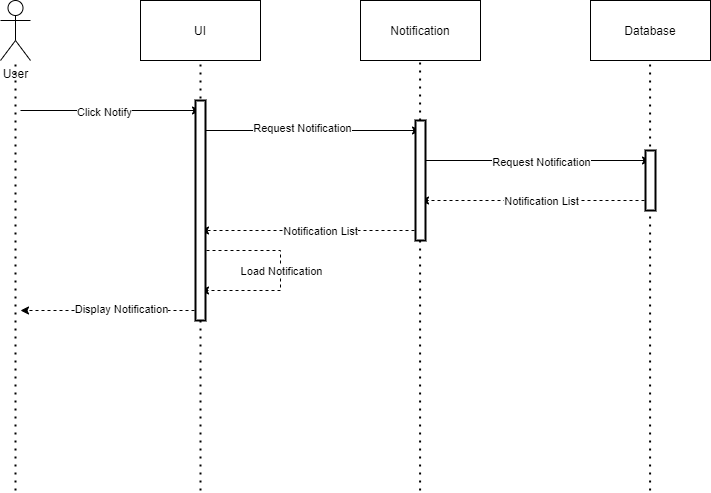

The diagram above was exported from draw.io. Its source (the exported page's mxGraphModel, read from the mxfile embedded in the PNG):
<mxGraphModel dx="1038" dy="689" grid="1" gridSize="10" guides="1" tooltips="1" connect="1" arrows="1" fold="1" page="1" pageScale="1" pageWidth="850" pageHeight="1100" math="0" shadow="0">
  <root>
    <mxCell id="w-_pokAyAXZA5vZ4Xatp-0" />
    <mxCell id="w-_pokAyAXZA5vZ4Xatp-1" parent="w-_pokAyAXZA5vZ4Xatp-0" />
    <mxCell id="rbPWRm4GAGrIvAlX5bu_-0" value="UI" style="rounded=0;whiteSpace=wrap;html=1;" vertex="1" parent="w-_pokAyAXZA5vZ4Xatp-1">
      <mxGeometry x="240" y="70" width="120" height="60" as="geometry" />
    </mxCell>
    <mxCell id="rbPWRm4GAGrIvAlX5bu_-1" value="Notification&lt;br&gt;" style="rounded=0;whiteSpace=wrap;html=1;" vertex="1" parent="w-_pokAyAXZA5vZ4Xatp-1">
      <mxGeometry x="460" y="70" width="120" height="60" as="geometry" />
    </mxCell>
    <mxCell id="rbPWRm4GAGrIvAlX5bu_-2" value="Database" style="rounded=0;whiteSpace=wrap;html=1;" vertex="1" parent="w-_pokAyAXZA5vZ4Xatp-1">
      <mxGeometry x="690" y="70" width="120" height="60" as="geometry" />
    </mxCell>
    <mxCell id="rbPWRm4GAGrIvAlX5bu_-3" value="User" style="shape=umlActor;verticalLabelPosition=bottom;verticalAlign=top;html=1;outlineConnect=0;" vertex="1" parent="w-_pokAyAXZA5vZ4Xatp-1">
      <mxGeometry x="100" y="70" width="30" height="60" as="geometry" />
    </mxCell>
    <mxCell id="rbPWRm4GAGrIvAlX5bu_-4" value="" style="endArrow=none;dashed=1;html=1;dashPattern=1 3;strokeWidth=2;rounded=0;" edge="1" parent="w-_pokAyAXZA5vZ4Xatp-1" target="rbPWRm4GAGrIvAlX5bu_-3">
      <mxGeometry width="50" height="50" relative="1" as="geometry">
        <mxPoint x="115" y="560" as="sourcePoint" />
        <mxPoint x="390" y="260" as="targetPoint" />
      </mxGeometry>
    </mxCell>
    <mxCell id="rbPWRm4GAGrIvAlX5bu_-5" value="" style="endArrow=none;dashed=1;html=1;dashPattern=1 3;strokeWidth=2;rounded=0;" edge="1" parent="w-_pokAyAXZA5vZ4Xatp-1">
      <mxGeometry width="50" height="50" relative="1" as="geometry">
        <mxPoint x="300" y="560" as="sourcePoint" />
        <mxPoint x="300" y="130" as="targetPoint" />
      </mxGeometry>
    </mxCell>
    <mxCell id="rbPWRm4GAGrIvAlX5bu_-6" value="" style="endArrow=none;dashed=1;html=1;dashPattern=1 3;strokeWidth=2;rounded=0;startArrow=none;" edge="1" parent="w-_pokAyAXZA5vZ4Xatp-1" source="rbPWRm4GAGrIvAlX5bu_-23">
      <mxGeometry width="50" height="50" relative="1" as="geometry">
        <mxPoint x="519.5799999999999" y="560" as="sourcePoint" />
        <mxPoint x="519.5799999999999" y="130" as="targetPoint" />
      </mxGeometry>
    </mxCell>
    <mxCell id="rbPWRm4GAGrIvAlX5bu_-7" value="" style="endArrow=none;dashed=1;html=1;dashPattern=1 3;strokeWidth=2;rounded=0;" edge="1" parent="w-_pokAyAXZA5vZ4Xatp-1">
      <mxGeometry width="50" height="50" relative="1" as="geometry">
        <mxPoint x="749.5799999999999" y="560" as="sourcePoint" />
        <mxPoint x="749.5799999999999" y="130" as="targetPoint" />
      </mxGeometry>
    </mxCell>
    <mxCell id="rbPWRm4GAGrIvAlX5bu_-8" value="" style="endArrow=classic;html=1;rounded=0;" edge="1" parent="w-_pokAyAXZA5vZ4Xatp-1">
      <mxGeometry width="50" height="50" relative="1" as="geometry">
        <mxPoint x="120" y="180" as="sourcePoint" />
        <mxPoint x="300" y="180" as="targetPoint" />
        <Array as="points">
          <mxPoint x="220" y="180" />
        </Array>
      </mxGeometry>
    </mxCell>
    <mxCell id="rbPWRm4GAGrIvAlX5bu_-9" value="Click Notify" style="edgeLabel;html=1;align=center;verticalAlign=middle;resizable=0;points=[];" vertex="1" connectable="0" parent="rbPWRm4GAGrIvAlX5bu_-8">
      <mxGeometry x="-0.082" y="-1" relative="1" as="geometry">
        <mxPoint as="offset" />
      </mxGeometry>
    </mxCell>
    <mxCell id="rbPWRm4GAGrIvAlX5bu_-10" value="" style="endArrow=classic;html=1;rounded=0;dashed=1;" edge="1" parent="w-_pokAyAXZA5vZ4Xatp-1">
      <mxGeometry width="50" height="50" relative="1" as="geometry">
        <mxPoint x="520" y="300" as="sourcePoint" />
        <mxPoint x="300" y="300" as="targetPoint" />
      </mxGeometry>
    </mxCell>
    <mxCell id="rbPWRm4GAGrIvAlX5bu_-11" value="Notification List" style="edgeLabel;html=1;align=center;verticalAlign=middle;resizable=0;points=[];" vertex="1" connectable="0" parent="rbPWRm4GAGrIvAlX5bu_-10">
      <mxGeometry x="-0.0809" relative="1" as="geometry">
        <mxPoint as="offset" />
      </mxGeometry>
    </mxCell>
    <mxCell id="rbPWRm4GAGrIvAlX5bu_-12" value="" style="endArrow=classic;html=1;rounded=0;dashed=1;" edge="1" parent="w-_pokAyAXZA5vZ4Xatp-1">
      <mxGeometry width="50" height="50" relative="1" as="geometry">
        <mxPoint x="300" y="380" as="sourcePoint" />
        <mxPoint x="120" y="380" as="targetPoint" />
      </mxGeometry>
    </mxCell>
    <mxCell id="rbPWRm4GAGrIvAlX5bu_-13" value="Display Notification" style="edgeLabel;html=1;align=center;verticalAlign=middle;resizable=0;points=[];" vertex="1" connectable="0" parent="rbPWRm4GAGrIvAlX5bu_-12">
      <mxGeometry x="0.2736" y="-2" relative="1" as="geometry">
        <mxPoint x="35" as="offset" />
      </mxGeometry>
    </mxCell>
    <mxCell id="rbPWRm4GAGrIvAlX5bu_-14" value="" style="endArrow=classic;html=1;rounded=0;" edge="1" parent="w-_pokAyAXZA5vZ4Xatp-1">
      <mxGeometry width="50" height="50" relative="1" as="geometry">
        <mxPoint x="300" y="200" as="sourcePoint" />
        <mxPoint x="520" y="200" as="targetPoint" />
      </mxGeometry>
    </mxCell>
    <mxCell id="rbPWRm4GAGrIvAlX5bu_-15" value="Request Notification" style="edgeLabel;html=1;align=center;verticalAlign=middle;resizable=0;points=[];" vertex="1" connectable="0" parent="rbPWRm4GAGrIvAlX5bu_-14">
      <mxGeometry x="-0.0796" y="3" relative="1" as="geometry">
        <mxPoint as="offset" />
      </mxGeometry>
    </mxCell>
    <mxCell id="rbPWRm4GAGrIvAlX5bu_-16" value="" style="endArrow=classic;html=1;rounded=0;" edge="1" parent="w-_pokAyAXZA5vZ4Xatp-1">
      <mxGeometry width="50" height="50" relative="1" as="geometry">
        <mxPoint x="520" y="230" as="sourcePoint" />
        <mxPoint x="750" y="230" as="targetPoint" />
      </mxGeometry>
    </mxCell>
    <mxCell id="rbPWRm4GAGrIvAlX5bu_-17" value="Request Notification" style="edgeLabel;html=1;align=center;verticalAlign=middle;resizable=0;points=[];" vertex="1" connectable="0" parent="rbPWRm4GAGrIvAlX5bu_-16">
      <mxGeometry x="0.1166" y="-1" relative="1" as="geometry">
        <mxPoint x="-8" as="offset" />
      </mxGeometry>
    </mxCell>
    <mxCell id="rbPWRm4GAGrIvAlX5bu_-18" value="" style="endArrow=classic;html=1;rounded=0;dashed=1;" edge="1" parent="w-_pokAyAXZA5vZ4Xatp-1">
      <mxGeometry width="50" height="50" relative="1" as="geometry">
        <mxPoint x="750" y="270" as="sourcePoint" />
        <mxPoint x="520" y="270" as="targetPoint" />
      </mxGeometry>
    </mxCell>
    <mxCell id="rbPWRm4GAGrIvAlX5bu_-19" value="Notification List" style="edgeLabel;html=1;align=center;verticalAlign=middle;resizable=0;points=[];" vertex="1" connectable="0" parent="rbPWRm4GAGrIvAlX5bu_-18">
      <mxGeometry x="-0.1046" y="-2" relative="1" as="geometry">
        <mxPoint x="-7" y="2" as="offset" />
      </mxGeometry>
    </mxCell>
    <mxCell id="rbPWRm4GAGrIvAlX5bu_-20" value="" style="endArrow=classic;html=1;rounded=0;edgeStyle=orthogonalEdgeStyle;dashed=1;" edge="1" parent="w-_pokAyAXZA5vZ4Xatp-1">
      <mxGeometry width="50" height="50" relative="1" as="geometry">
        <mxPoint x="300" y="320" as="sourcePoint" />
        <mxPoint x="300" y="360" as="targetPoint" />
        <Array as="points">
          <mxPoint x="380" y="320" />
        </Array>
      </mxGeometry>
    </mxCell>
    <mxCell id="rbPWRm4GAGrIvAlX5bu_-21" value="Load Notification" style="edgeLabel;html=1;align=center;verticalAlign=middle;resizable=0;points=[];" vertex="1" connectable="0" parent="rbPWRm4GAGrIvAlX5bu_-20">
      <mxGeometry x="-0.0952" relative="1" as="geometry">
        <mxPoint y="10" as="offset" />
      </mxGeometry>
    </mxCell>
    <mxCell id="rbPWRm4GAGrIvAlX5bu_-22" value="" style="html=1;points=[];perimeter=orthogonalPerimeter;strokeWidth=2;" vertex="1" parent="w-_pokAyAXZA5vZ4Xatp-1">
      <mxGeometry x="295" y="170" width="10" height="220" as="geometry" />
    </mxCell>
    <mxCell id="rbPWRm4GAGrIvAlX5bu_-23" value="" style="html=1;points=[];perimeter=orthogonalPerimeter;strokeWidth=2;" vertex="1" parent="w-_pokAyAXZA5vZ4Xatp-1">
      <mxGeometry x="515" y="190" width="10" height="120" as="geometry" />
    </mxCell>
    <mxCell id="rbPWRm4GAGrIvAlX5bu_-24" value="" style="endArrow=none;dashed=1;html=1;dashPattern=1 3;strokeWidth=2;rounded=0;" edge="1" parent="w-_pokAyAXZA5vZ4Xatp-1" target="rbPWRm4GAGrIvAlX5bu_-23">
      <mxGeometry width="50" height="50" relative="1" as="geometry">
        <mxPoint x="519.5799999999999" y="560" as="sourcePoint" />
        <mxPoint x="519.5799999999999" y="130" as="targetPoint" />
      </mxGeometry>
    </mxCell>
    <mxCell id="rbPWRm4GAGrIvAlX5bu_-25" value="" style="html=1;points=[];perimeter=orthogonalPerimeter;strokeWidth=2;" vertex="1" parent="w-_pokAyAXZA5vZ4Xatp-1">
      <mxGeometry x="745" y="220" width="10" height="60" as="geometry" />
    </mxCell>
  </root>
</mxGraphModel>